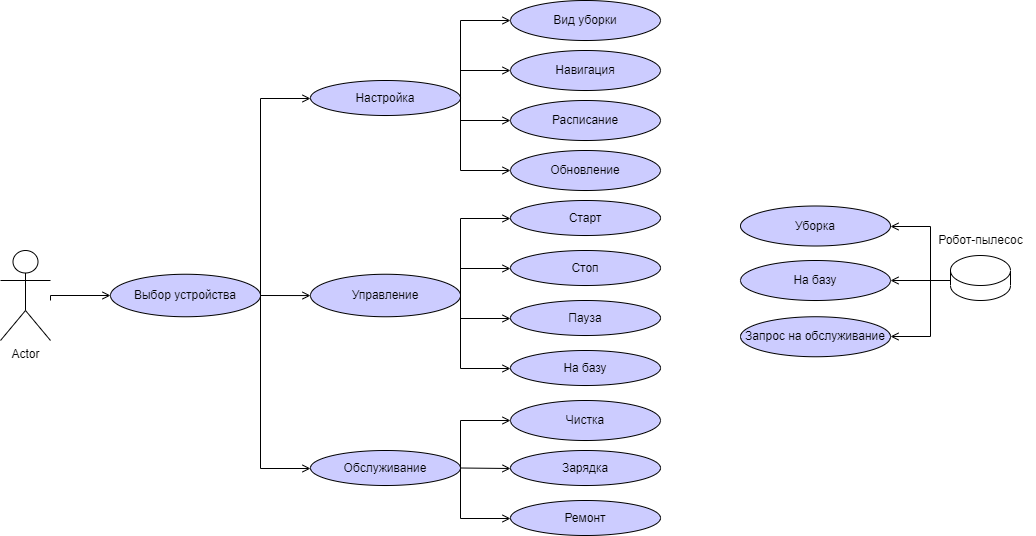

The diagram above was exported from draw.io. Its source (the exported page's mxGraphModel, read from the mxfile embedded in the PNG):
<mxGraphModel dx="676" dy="483" grid="1" gridSize="10" guides="1" tooltips="1" connect="1" arrows="1" fold="1" page="1" pageScale="1" pageWidth="827" pageHeight="1169" math="0" shadow="0">
  <root>
    <mxCell id="0" />
    <mxCell id="1" parent="0" />
    <mxCell id="ezJTmldcHPIdDwa3aksv-2" value="Управление" style="shape=ellipse;html=1;whiteSpace=wrap;fillColor=#CCCCFF;perimeter=ellipsePerimeter;" vertex="1" parent="1">
      <mxGeometry x="330" y="353.75" width="150" height="42.5" as="geometry" />
    </mxCell>
    <mxCell id="ezJTmldcHPIdDwa3aksv-5" value="Actor" style="shape=umlActor;verticalLabelPosition=bottom;verticalAlign=top;html=1;outlineConnect=0;" vertex="1" parent="1">
      <mxGeometry x="20" y="330" width="50" height="90" as="geometry" />
    </mxCell>
    <mxCell id="ezJTmldcHPIdDwa3aksv-6" value="Настройка" style="shape=ellipse;html=1;whiteSpace=wrap;fillColor=#CCCCFF;perimeter=ellipsePerimeter;" vertex="1" parent="1">
      <mxGeometry x="330" y="160" width="150" height="35" as="geometry" />
    </mxCell>
    <mxCell id="ezJTmldcHPIdDwa3aksv-7" value="Старт" style="shape=ellipse;html=1;whiteSpace=wrap;fillColor=#CCCCFF;perimeter=ellipsePerimeter;" vertex="1" parent="1">
      <mxGeometry x="530" y="280" width="150" height="35" as="geometry" />
    </mxCell>
    <mxCell id="ezJTmldcHPIdDwa3aksv-8" value="Стоп" style="shape=ellipse;html=1;whiteSpace=wrap;fillColor=#CCCCFF;perimeter=ellipsePerimeter;" vertex="1" parent="1">
      <mxGeometry x="530" y="330" width="150" height="35" as="geometry" />
    </mxCell>
    <mxCell id="ezJTmldcHPIdDwa3aksv-9" value="Выбор устройства" style="shape=ellipse;html=1;whiteSpace=wrap;fillColor=#CCCCFF;perimeter=ellipsePerimeter;" vertex="1" parent="1">
      <mxGeometry x="130" y="353.75" width="150" height="42.5" as="geometry" />
    </mxCell>
    <mxCell id="ezJTmldcHPIdDwa3aksv-10" value="Пауза" style="shape=ellipse;html=1;whiteSpace=wrap;fillColor=#CCCCFF;perimeter=ellipsePerimeter;" vertex="1" parent="1">
      <mxGeometry x="530" y="380" width="150" height="35" as="geometry" />
    </mxCell>
    <mxCell id="ezJTmldcHPIdDwa3aksv-11" value="Обслуживание" style="shape=ellipse;html=1;whiteSpace=wrap;fillColor=#CCCCFF;perimeter=ellipsePerimeter;" vertex="1" parent="1">
      <mxGeometry x="330" y="530" width="150" height="35" as="geometry" />
    </mxCell>
    <mxCell id="ezJTmldcHPIdDwa3aksv-12" value="На базу" style="shape=ellipse;html=1;whiteSpace=wrap;fillColor=#CCCCFF;perimeter=ellipsePerimeter;" vertex="1" parent="1">
      <mxGeometry x="530" y="430" width="150" height="35" as="geometry" />
    </mxCell>
    <mxCell id="ezJTmldcHPIdDwa3aksv-13" value="" style="edgeStyle=elbowEdgeStyle;html=1;endArrow=open;elbow=vertical;endFill=1;rounded=0;entryX=0;entryY=0.5;entryDx=0;entryDy=0;" edge="1" parent="1" target="ezJTmldcHPIdDwa3aksv-9">
      <mxGeometry width="160" relative="1" as="geometry">
        <mxPoint x="70" y="380" as="sourcePoint" />
        <mxPoint x="490" y="390" as="targetPoint" />
        <Array as="points">
          <mxPoint x="100" y="375" />
        </Array>
      </mxGeometry>
    </mxCell>
    <mxCell id="ezJTmldcHPIdDwa3aksv-14" value="" style="edgeStyle=elbowEdgeStyle;html=1;endArrow=open;elbow=vertical;endFill=1;rounded=0;exitX=1;exitY=0.5;exitDx=0;exitDy=0;entryX=0;entryY=0.5;entryDx=0;entryDy=0;" edge="1" parent="1" source="ezJTmldcHPIdDwa3aksv-9" target="ezJTmldcHPIdDwa3aksv-2">
      <mxGeometry width="160" relative="1" as="geometry">
        <mxPoint x="330" y="160" as="sourcePoint" />
        <mxPoint x="490" y="160" as="targetPoint" />
      </mxGeometry>
    </mxCell>
    <mxCell id="ezJTmldcHPIdDwa3aksv-15" value="" style="edgeStyle=elbowEdgeStyle;html=1;endArrow=open;elbow=vertical;endFill=1;rounded=0;exitX=1;exitY=0.5;exitDx=0;exitDy=0;entryX=0;entryY=0.5;entryDx=0;entryDy=0;" edge="1" parent="1" source="ezJTmldcHPIdDwa3aksv-9" target="ezJTmldcHPIdDwa3aksv-11">
      <mxGeometry width="160" relative="1" as="geometry">
        <mxPoint x="100" y="120" as="sourcePoint" />
        <mxPoint x="260" y="120" as="targetPoint" />
        <Array as="points">
          <mxPoint x="310" y="548" />
        </Array>
      </mxGeometry>
    </mxCell>
    <mxCell id="ezJTmldcHPIdDwa3aksv-17" value="" style="edgeStyle=elbowEdgeStyle;html=1;endArrow=open;elbow=vertical;endFill=1;rounded=0;entryX=0;entryY=0.5;entryDx=0;entryDy=0;exitX=1;exitY=0.5;exitDx=0;exitDy=0;" edge="1" parent="1" source="ezJTmldcHPIdDwa3aksv-9" target="ezJTmldcHPIdDwa3aksv-6">
      <mxGeometry width="100" height="75" relative="1" as="geometry">
        <mxPoint x="155" y="305" as="sourcePoint" />
        <mxPoint x="255" y="230" as="targetPoint" />
        <Array as="points">
          <mxPoint x="310" y="178" />
        </Array>
      </mxGeometry>
    </mxCell>
    <mxCell id="ezJTmldcHPIdDwa3aksv-18" value="" style="edgeStyle=elbowEdgeStyle;html=1;endArrow=open;elbow=vertical;endFill=1;rounded=0;exitX=1;exitY=0.5;exitDx=0;exitDy=0;entryX=0;entryY=0.5;entryDx=0;entryDy=0;" edge="1" parent="1" source="ezJTmldcHPIdDwa3aksv-2" target="ezJTmldcHPIdDwa3aksv-8">
      <mxGeometry width="160" relative="1" as="geometry">
        <mxPoint x="580" y="390" as="sourcePoint" />
        <mxPoint x="660" y="380" as="targetPoint" />
        <Array as="points">
          <mxPoint x="500" y="348" />
        </Array>
      </mxGeometry>
    </mxCell>
    <mxCell id="ezJTmldcHPIdDwa3aksv-19" value="" style="edgeStyle=elbowEdgeStyle;html=1;endArrow=open;elbow=vertical;endFill=1;rounded=0;exitX=1;exitY=0.5;exitDx=0;exitDy=0;entryX=0;entryY=0.5;entryDx=0;entryDy=0;" edge="1" parent="1" source="ezJTmldcHPIdDwa3aksv-2" target="ezJTmldcHPIdDwa3aksv-7">
      <mxGeometry width="160" relative="1" as="geometry">
        <mxPoint x="580" y="390" as="sourcePoint" />
        <mxPoint x="740" y="390" as="targetPoint" />
        <Array as="points">
          <mxPoint x="500" y="298" />
        </Array>
      </mxGeometry>
    </mxCell>
    <mxCell id="ezJTmldcHPIdDwa3aksv-20" value="" style="edgeStyle=elbowEdgeStyle;html=1;endArrow=open;elbow=vertical;endFill=1;rounded=0;exitX=1;exitY=0.5;exitDx=0;exitDy=0;entryX=0;entryY=0.5;entryDx=0;entryDy=0;" edge="1" parent="1" source="ezJTmldcHPIdDwa3aksv-2" target="ezJTmldcHPIdDwa3aksv-12">
      <mxGeometry width="160" relative="1" as="geometry">
        <mxPoint x="580" y="390" as="sourcePoint" />
        <mxPoint x="740" y="390" as="targetPoint" />
        <Array as="points">
          <mxPoint x="520" y="448" />
        </Array>
      </mxGeometry>
    </mxCell>
    <mxCell id="ezJTmldcHPIdDwa3aksv-21" value="" style="edgeStyle=elbowEdgeStyle;html=1;endArrow=open;elbow=vertical;endFill=1;rounded=0;entryX=0;entryY=0.5;entryDx=0;entryDy=0;" edge="1" parent="1" target="ezJTmldcHPIdDwa3aksv-10">
      <mxGeometry width="160" relative="1" as="geometry">
        <mxPoint x="480" y="370" as="sourcePoint" />
        <mxPoint x="740" y="390" as="targetPoint" />
        <Array as="points">
          <mxPoint x="520" y="398" />
        </Array>
      </mxGeometry>
    </mxCell>
    <mxCell id="ezJTmldcHPIdDwa3aksv-22" value="Чистка" style="shape=ellipse;html=1;whiteSpace=wrap;fillColor=#CCCCFF;perimeter=ellipsePerimeter;" vertex="1" parent="1">
      <mxGeometry x="530" y="480" width="150" height="40" as="geometry" />
    </mxCell>
    <mxCell id="ezJTmldcHPIdDwa3aksv-23" value="Зарядка" style="shape=ellipse;html=1;whiteSpace=wrap;fillColor=#CCCCFF;perimeter=ellipsePerimeter;" vertex="1" parent="1">
      <mxGeometry x="530" y="530" width="150" height="35" as="geometry" />
    </mxCell>
    <mxCell id="ezJTmldcHPIdDwa3aksv-24" value="Ремонт" style="shape=ellipse;html=1;whiteSpace=wrap;fillColor=#CCCCFF;perimeter=ellipsePerimeter;" vertex="1" parent="1">
      <mxGeometry x="530" y="580" width="150" height="35" as="geometry" />
    </mxCell>
    <mxCell id="ezJTmldcHPIdDwa3aksv-25" value="" style="edgeStyle=elbowEdgeStyle;html=1;endArrow=open;elbow=vertical;endFill=1;rounded=0;exitX=1;exitY=0.5;exitDx=0;exitDy=0;entryX=0;entryY=0.5;entryDx=0;entryDy=0;" edge="1" parent="1" source="ezJTmldcHPIdDwa3aksv-11" target="ezJTmldcHPIdDwa3aksv-22">
      <mxGeometry width="160" relative="1" as="geometry">
        <mxPoint x="580" y="610" as="sourcePoint" />
        <mxPoint x="510" y="640" as="targetPoint" />
        <Array as="points">
          <mxPoint x="510" y="500" />
        </Array>
      </mxGeometry>
    </mxCell>
    <mxCell id="ezJTmldcHPIdDwa3aksv-26" value="" style="edgeStyle=elbowEdgeStyle;html=1;endArrow=open;elbow=vertical;endFill=1;rounded=0;exitX=1;exitY=0.5;exitDx=0;exitDy=0;entryX=0;entryY=0.5;entryDx=0;entryDy=0;" edge="1" parent="1" source="ezJTmldcHPIdDwa3aksv-11" target="ezJTmldcHPIdDwa3aksv-23">
      <mxGeometry width="160" relative="1" as="geometry">
        <mxPoint x="580" y="610" as="sourcePoint" />
        <mxPoint x="740" y="610" as="targetPoint" />
        <Array as="points">
          <mxPoint x="500" y="548" />
        </Array>
      </mxGeometry>
    </mxCell>
    <mxCell id="ezJTmldcHPIdDwa3aksv-27" value="" style="edgeStyle=elbowEdgeStyle;html=1;endArrow=open;elbow=vertical;endFill=1;rounded=0;entryX=0;entryY=0.5;entryDx=0;entryDy=0;exitX=1;exitY=0.5;exitDx=0;exitDy=0;" edge="1" parent="1" source="ezJTmldcHPIdDwa3aksv-11" target="ezJTmldcHPIdDwa3aksv-24">
      <mxGeometry width="160" relative="1" as="geometry">
        <mxPoint x="480" y="690" as="sourcePoint" />
        <mxPoint x="740" y="610" as="targetPoint" />
        <Array as="points">
          <mxPoint x="510" y="598" />
        </Array>
      </mxGeometry>
    </mxCell>
    <mxCell id="ezJTmldcHPIdDwa3aksv-28" value="Расписание" style="shape=ellipse;html=1;whiteSpace=wrap;fillColor=#CCCCFF;perimeter=ellipsePerimeter;" vertex="1" parent="1">
      <mxGeometry x="530" y="180" width="150" height="40" as="geometry" />
    </mxCell>
    <mxCell id="ezJTmldcHPIdDwa3aksv-29" value="Обновление" style="shape=ellipse;html=1;whiteSpace=wrap;fillColor=#CCCCFF;perimeter=ellipsePerimeter;" vertex="1" parent="1">
      <mxGeometry x="530" y="230" width="150" height="40" as="geometry" />
    </mxCell>
    <mxCell id="ezJTmldcHPIdDwa3aksv-30" value="Навигация" style="shape=ellipse;html=1;whiteSpace=wrap;fillColor=#CCCCFF;perimeter=ellipsePerimeter;" vertex="1" parent="1">
      <mxGeometry x="530" y="130" width="150" height="40" as="geometry" />
    </mxCell>
    <mxCell id="ezJTmldcHPIdDwa3aksv-31" value="Вид уборки" style="shape=ellipse;html=1;whiteSpace=wrap;fillColor=#CCCCFF;perimeter=ellipsePerimeter;" vertex="1" parent="1">
      <mxGeometry x="530" y="80" width="150" height="40" as="geometry" />
    </mxCell>
    <mxCell id="ezJTmldcHPIdDwa3aksv-32" value="" style="edgeStyle=elbowEdgeStyle;html=1;endArrow=open;elbow=vertical;endFill=1;rounded=0;exitX=1;exitY=0.5;exitDx=0;exitDy=0;" edge="1" parent="1" source="ezJTmldcHPIdDwa3aksv-6">
      <mxGeometry width="160" relative="1" as="geometry">
        <mxPoint x="440" y="320" as="sourcePoint" />
        <mxPoint x="530" y="249" as="targetPoint" />
        <Array as="points">
          <mxPoint x="500" y="250" />
        </Array>
      </mxGeometry>
    </mxCell>
    <mxCell id="ezJTmldcHPIdDwa3aksv-33" value="" style="edgeStyle=elbowEdgeStyle;html=1;endArrow=open;elbow=vertical;endFill=1;rounded=0;entryX=0;entryY=0.5;entryDx=0;entryDy=0;exitX=1;exitY=0.5;exitDx=0;exitDy=0;" edge="1" parent="1" source="ezJTmldcHPIdDwa3aksv-6" target="ezJTmldcHPIdDwa3aksv-31">
      <mxGeometry width="160" relative="1" as="geometry">
        <mxPoint x="80" y="320" as="sourcePoint" />
        <mxPoint x="240" y="320" as="targetPoint" />
        <Array as="points">
          <mxPoint x="510" y="100" />
        </Array>
      </mxGeometry>
    </mxCell>
    <mxCell id="ezJTmldcHPIdDwa3aksv-34" value="" style="edgeStyle=elbowEdgeStyle;html=1;endArrow=open;elbow=vertical;endFill=1;rounded=0;entryX=0;entryY=0.5;entryDx=0;entryDy=0;" edge="1" parent="1" target="ezJTmldcHPIdDwa3aksv-30">
      <mxGeometry width="160" relative="1" as="geometry">
        <mxPoint x="480" y="180" as="sourcePoint" />
        <mxPoint x="240" y="320" as="targetPoint" />
        <Array as="points">
          <mxPoint x="510" y="150" />
        </Array>
      </mxGeometry>
    </mxCell>
    <mxCell id="ezJTmldcHPIdDwa3aksv-35" value="" style="edgeStyle=elbowEdgeStyle;html=1;endArrow=open;elbow=vertical;endFill=1;rounded=0;exitX=1;exitY=0.5;exitDx=0;exitDy=0;entryX=0;entryY=0.5;entryDx=0;entryDy=0;" edge="1" parent="1" source="ezJTmldcHPIdDwa3aksv-6" target="ezJTmldcHPIdDwa3aksv-28">
      <mxGeometry width="160" relative="1" as="geometry">
        <mxPoint x="80" y="320" as="sourcePoint" />
        <mxPoint x="240" y="320" as="targetPoint" />
        <Array as="points">
          <mxPoint x="510" y="200" />
        </Array>
      </mxGeometry>
    </mxCell>
    <mxCell id="ezJTmldcHPIdDwa3aksv-36" value="" style="shape=cylinder3;whiteSpace=wrap;html=1;boundedLbl=1;backgroundOutline=1;size=15;" vertex="1" parent="1">
      <mxGeometry x="970" y="335" width="60" height="45" as="geometry" />
    </mxCell>
    <mxCell id="ezJTmldcHPIdDwa3aksv-37" value="Робот-пылесос" style="text;html=1;align=center;verticalAlign=middle;resizable=0;points=[];autosize=1;strokeColor=none;fillColor=none;" vertex="1" parent="1">
      <mxGeometry x="945" y="305" width="110" height="30" as="geometry" />
    </mxCell>
    <mxCell id="ezJTmldcHPIdDwa3aksv-38" value="На базу" style="shape=ellipse;html=1;whiteSpace=wrap;fillColor=#CCCCFF;perimeter=ellipsePerimeter;" vertex="1" parent="1">
      <mxGeometry x="760" y="340" width="150" height="40" as="geometry" />
    </mxCell>
    <mxCell id="ezJTmldcHPIdDwa3aksv-39" value="Запрос на обслуживание" style="shape=ellipse;html=1;whiteSpace=wrap;fillColor=#CCCCFF;perimeter=ellipsePerimeter;" vertex="1" parent="1">
      <mxGeometry x="760" y="396.25" width="150" height="40" as="geometry" />
    </mxCell>
    <mxCell id="ezJTmldcHPIdDwa3aksv-40" value="Уборка" style="shape=ellipse;html=1;whiteSpace=wrap;fillColor=#CCCCFF;perimeter=ellipsePerimeter;" vertex="1" parent="1">
      <mxGeometry x="760" y="285.5" width="150" height="40" as="geometry" />
    </mxCell>
    <mxCell id="ezJTmldcHPIdDwa3aksv-41" value="" style="edgeStyle=elbowEdgeStyle;html=1;endArrow=open;elbow=vertical;endFill=1;rounded=0;exitX=0;exitY=0.5;exitDx=0;exitDy=0;exitPerimeter=0;entryX=1;entryY=0.5;entryDx=0;entryDy=0;" edge="1" parent="1" source="ezJTmldcHPIdDwa3aksv-36" target="ezJTmldcHPIdDwa3aksv-38">
      <mxGeometry width="160" relative="1" as="geometry">
        <mxPoint x="790" y="420" as="sourcePoint" />
        <mxPoint x="950" y="420" as="targetPoint" />
        <Array as="points">
          <mxPoint x="970" y="360" />
        </Array>
      </mxGeometry>
    </mxCell>
    <mxCell id="ezJTmldcHPIdDwa3aksv-42" value="" style="edgeStyle=elbowEdgeStyle;html=1;endArrow=open;elbow=vertical;endFill=1;rounded=0;entryX=1;entryY=0.5;entryDx=0;entryDy=0;" edge="1" parent="1" target="ezJTmldcHPIdDwa3aksv-40">
      <mxGeometry width="160" relative="1" as="geometry">
        <mxPoint x="950" y="360" as="sourcePoint" />
        <mxPoint x="1070" y="420" as="targetPoint" />
        <Array as="points">
          <mxPoint x="930" y="306" />
        </Array>
      </mxGeometry>
    </mxCell>
    <mxCell id="ezJTmldcHPIdDwa3aksv-43" value="" style="edgeStyle=elbowEdgeStyle;html=1;endArrow=open;elbow=vertical;endFill=1;rounded=0;entryX=1;entryY=0.5;entryDx=0;entryDy=0;" edge="1" parent="1" target="ezJTmldcHPIdDwa3aksv-39">
      <mxGeometry width="160" relative="1" as="geometry">
        <mxPoint x="950" y="360" as="sourcePoint" />
        <mxPoint x="1070" y="420" as="targetPoint" />
        <Array as="points">
          <mxPoint x="1200" y="416" />
        </Array>
      </mxGeometry>
    </mxCell>
  </root>
</mxGraphModel>